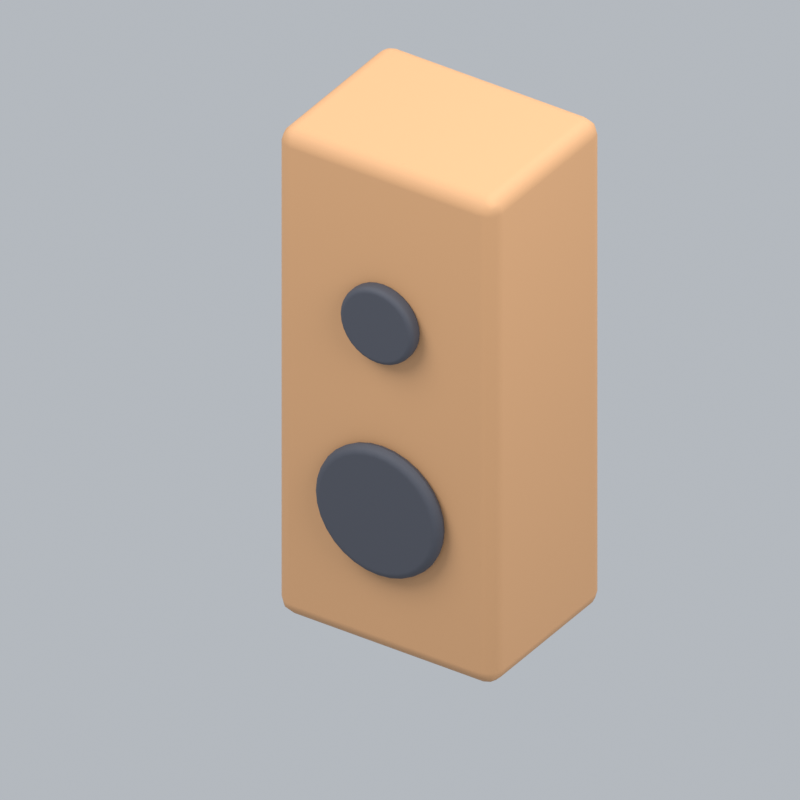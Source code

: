 # Source: livingSpeaker.blend  (saved by Blender 5.2.45; exported with 4.5.12 LTS)
import bpy
from mathutils import Matrix  # noqa: F401  (used for matrix-valued properties, if any)

bpy.ops.wm.read_factory_settings(use_empty=True)
scene = bpy.context.scene
scene.name = 'Scene'

# ---- collections
col_collection = bpy.data.collections.new('Collection'); scene.collection.children.link(col_collection)

# ---- materials (node trees are filled in below, after node groups)
mat_wood = bpy.data.materials.new('wood')
mat_wood.diffuse_color = (0.5841, 0.3185, 0.1529, 1.0)
mat_dark = bpy.data.materials.new('dark')
mat_dark.diffuse_color = (0.05951, 0.0648, 0.08438, 1.0)

# ---- material node trees
mat_wood.use_nodes = True; mat_wood.node_tree.nodes.clear()
_N = mat_wood.node_tree.nodes; _L = mat_wood.node_tree.links
n0 = _N.new('ShaderNodeBsdfPrincipled'); n0.name = 'Principled BSDF'; n0.location = (-200, 100)
n0.inputs[0].default_value = (0.5841, 0.3185, 0.1529, 1.0)
n0.inputs[2].default_value = 0.72
n0.inputs[10].default_value = 0.005
n1 = _N.new('ShaderNodeOutputMaterial'); n1.name = 'Material Output'; n1.location = (200, 100)
_L.new(n0.outputs[0], n1.inputs[0])
n1.is_active_output = True
mat_dark.use_nodes = True; mat_dark.node_tree.nodes.clear()
_N = mat_dark.node_tree.nodes; _L = mat_dark.node_tree.links
n0 = _N.new('ShaderNodeBsdfPrincipled'); n0.name = 'Principled BSDF'; n0.location = (-200, 100)
n0.inputs[0].default_value = (0.05951, 0.0648, 0.08438, 1.0)
n0.inputs[2].default_value = 0.72
n0.inputs[10].default_value = 0.005
n1 = _N.new('ShaderNodeOutputMaterial'); n1.name = 'Material Output'; n1.location = (200, 100)
_L.new(n0.outputs[0], n1.inputs[0])
n1.is_active_output = True

# ---- world
world_world = bpy.data.worlds.new('World'); scene.world = world_world
world_world.use_nodes = True; world_world.node_tree.nodes.clear()
_N = world_world.node_tree.nodes; _L = world_world.node_tree.links
n0 = _N.new('ShaderNodeOutputWorld'); n0.name = 'World Output'; n0.location = (200, 100)
n1 = _N.new('ShaderNodeBackground'); n1.name = 'Background'; n1.location = (-200, 100)
n1.inputs[0].default_value = (0.65, 0.69, 0.74, 1.0)
n1.inputs[1].default_value = 0.7
_L.new(n1.outputs[0], n0.inputs[0])
n0.is_active_output = True
world_world.color = (0.3, 0.3, 0.3)
world_world.sun_shadow_jitter_overblur = 0.0

# ---- cameras
cam_camera_097 = bpy.data.cameras.new('Camera.097')
cam_camera_097.type = 'ORTHO'
cam_camera_097.ortho_scale = 1.797

# ---- lights
light_area_288 = bpy.data.lights.new('Area.288', 'AREA')
light_area_288.energy = 500.0
light_area_288.shape = 'DISK'
light_area_288.size = 5.0
light_area_288.size_y = 1.0
light_area_289 = bpy.data.lights.new('Area.289', 'AREA')
light_area_289.energy = 180.0
light_area_289.shape = 'DISK'
light_area_289.size = 4.0
light_area_289.size_y = 1.0
light_area_290 = bpy.data.lights.new('Area.290', 'AREA')
light_area_290.energy = 300.0
light_area_290.shape = 'DISK'
light_area_290.size = 4.0
light_area_290.size_y = 1.0

# ---- meshes
me_cube_463 = bpy.data.meshes.new('Cube.463')
me_cube_463.from_pydata([(-0.295, -0.225, -0.65), (-0.295, -0.225, 0.65), (-0.295, 0.225, -0.65), (-0.295, 0.225, 0.65), (0.295, -0.225, -0.65), (0.295, -0.225, 0.65), (0.295, 0.225, -0.65), (0.295, 0.225, 0.65)], [], [(0, 1, 3, 2), (2, 3, 7, 6), (6, 7, 5, 4), (4, 5, 1, 0), (2, 6, 4, 0), (7, 3, 1, 5)])
_uv = me_cube_463.uv_layers.new(name='UVMap')
_uv.uv.foreach_set('vector', [0.375, 0.0, 0.625, 0.0, 0.625, 0.25, 0.375, 0.25, 0.375, 0.25, 0.625, 0.25, 0.625, 0.5, 0.375, 0.5, 0.375, 0.5, 0.625, 0.5, 0.625, 0.75, 0.375, 0.75, 0.375, 0.75, 0.625, 0.75, 0.625, 1.0, 0.375, 1.0, 0.125, 0.5, 0.375, 0.5, 0.375, 0.75, 0.125, 0.75, 0.625, 0.5, 0.875, 0.5, 0.875, 0.75, 0.625, 0.75])
me_cube_463.materials.append(mat_wood)
me_cube_463.update()
me_cylinder_095 = bpy.data.meshes.new('Cylinder.095')
me_cylinder_095.from_pydata([(0.0, 0.17, -0.02), (0.0, 0.17, 0.02), (0.03317, 0.1667, -0.02), (0.03317, 0.1667, 0.02), (0.06506, 0.1571, -0.02), (0.06506, 0.1571, 0.02), (0.09445, 0.1413, -0.02), (0.09445, 0.1413, 0.02), (0.1202, 0.1202, -0.02), (0.1202, 0.1202, 0.02), (0.1413, 0.09445, -0.02), (0.1413, 0.09445, 0.02), (0.1571, 0.06506, -0.02), (0.1571, 0.06506, 0.02), (0.1667, 0.03317, -0.02), (0.1667, 0.03317, 0.02), (0.17, 0.0, -0.02), (0.17, 0.0, 0.02), (0.1667, -0.03317, -0.02), (0.1667, -0.03317, 0.02), (0.1571, -0.06506, -0.02), (0.1571, -0.06506, 0.02), (0.1413, -0.09445, -0.02), (0.1413, -0.09445, 0.02), (0.1202, -0.1202, -0.02), (0.1202, -0.1202, 0.02), (0.09445, -0.1413, -0.02), (0.09445, -0.1413, 0.02), (0.06506, -0.1571, -0.02), (0.06506, -0.1571, 0.02), (0.03317, -0.1667, -0.02), (0.03317, -0.1667, 0.02), (0.0, -0.17, -0.02), (0.0, -0.17, 0.02), (-0.03317, -0.1667, -0.02), (-0.03317, -0.1667, 0.02), (-0.06506, -0.1571, -0.02), (-0.06506, -0.1571, 0.02), (-0.09445, -0.1413, -0.02), (-0.09445, -0.1413, 0.02), (-0.1202, -0.1202, -0.02), (-0.1202, -0.1202, 0.02), (-0.1413, -0.09445, -0.02), (-0.1413, -0.09445, 0.02), (-0.1571, -0.06506, -0.02), (-0.1571, -0.06506, 0.02), (-0.1667, -0.03317, -0.02), (-0.1667, -0.03317, 0.02), (-0.17, 0.0, -0.02), (-0.17, 0.0, 0.02), (-0.1667, 0.03317, -0.02), (-0.1667, 0.03317, 0.02), (-0.1571, 0.06506, -0.02), (-0.1571, 0.06506, 0.02), (-0.1413, 0.09445, -0.02), (-0.1413, 0.09445, 0.02), (-0.1202, 0.1202, -0.02), (-0.1202, 0.1202, 0.02), (-0.09445, 0.1413, -0.02), (-0.09445, 0.1413, 0.02), (-0.06506, 0.1571, -0.02), (-0.06506, 0.1571, 0.02), (-0.03317, 0.1667, -0.02), (-0.03317, 0.1667, 0.02)], [], [(0, 1, 3, 2), (2, 3, 5, 4), (4, 5, 7, 6), (6, 7, 9, 8), (8, 9, 11, 10), (10, 11, 13, 12), (12, 13, 15, 14), (14, 15, 17, 16), (16, 17, 19, 18), (18, 19, 21, 20), (20, 21, 23, 22), (22, 23, 25, 24), (24, 25, 27, 26), (26, 27, 29, 28), (28, 29, 31, 30), (30, 31, 33, 32), (32, 33, 35, 34), (34, 35, 37, 36), (36, 37, 39, 38), (38, 39, 41, 40), (40, 41, 43, 42), (42, 43, 45, 44), (44, 45, 47, 46), (46, 47, 49, 48), (48, 49, 51, 50), (50, 51, 53, 52), (52, 53, 55, 54), (54, 55, 57, 56), (56, 57, 59, 58), (58, 59, 61, 60), (3, 1, 63, 61, 59, 57, 55, 53, 51, 49, 47, 45, 43, 41, 39, 37, 35, 33, 31, 29, 27, 25, 23, 21, 19, 17, 15, 13, 11, 9, 7, 5), (60, 61, 63, 62), (62, 63, 1, 0), (0, 2, 4, 6, 8, 10, 12, 14, 16, 18, 20, 22, 24, 26, 28, 30, 32, 34, 36, 38, 40, 42, 44, 46, 48, 50, 52, 54, 56, 58, 60, 62)])
_uv = me_cylinder_095.uv_layers.new(name='UVMap')
_uv.uv.foreach_set('vector', [1.0, 0.5, 1.0, 1.0, 0.9688, 1.0, 0.9688, 0.5, 0.9688, 0.5, 0.9688, 1.0, 0.9375, 1.0, 0.9375, 0.5, 0.9375, 0.5, 0.9375, 1.0, 0.9062, 1.0, 0.9062, 0.5, 0.9062, 0.5, 0.9062, 1.0, 0.875, 1.0, 0.875, 0.5, 0.875, 0.5, 0.875, 1.0, 0.8438, 1.0, 0.8438, 0.5, 0.8438, 0.5, 0.8438, 1.0, 0.8125, 1.0, 0.8125, 0.5, 0.8125, 0.5, 0.8125, 1.0, 0.7812, 1.0, 0.7812, 0.5, 0.7812, 0.5, 0.7812, 1.0, 0.75, 1.0, 0.75, 0.5, 0.75, 0.5, 0.75, 1.0, 0.7188, 1.0, 0.7188, 0.5, 0.7188, 0.5, 0.7188, 1.0, 0.6875, 1.0, 0.6875, 0.5, 0.6875, 0.5, 0.6875, 1.0, 0.6562, 1.0, 0.6562, 0.5, 0.6562, 0.5, 0.6562, 1.0, 0.625, 1.0, 0.625, 0.5, 0.625, 0.5, 0.625, 1.0, 0.5938, 1.0, 0.5938, 0.5, 0.5938, 0.5, 0.5938, 1.0, 0.5625, 1.0, 0.5625, 0.5, 0.5625, 0.5, 0.5625, 1.0, 0.5312, 1.0, 0.5312, 0.5, 0.5312, 0.5, 0.5312, 1.0, 0.5, 1.0, 0.5, 0.5, 0.5, 0.5, 0.5, 1.0, 0.4688, 1.0, 0.4688, 0.5, 0.4688, 0.5, 0.4688, 1.0, 0.4375, 1.0, 0.4375, 0.5, 0.4375, 0.5, 0.4375, 1.0, 0.4062, 1.0, 0.4062, 0.5, 0.4062, 0.5, 0.4062, 1.0, 0.375, 1.0, 0.375, 0.5, 0.375, 0.5, 0.375, 1.0, 0.3438, 1.0, 0.3438, 0.5, 0.3438, 0.5, 0.3438, 1.0, 0.3125, 1.0, 0.3125, 0.5, 0.3125, 0.5, 0.3125, 1.0, 0.2812, 1.0, 0.2812, 0.5, 0.2812, 0.5, 0.2812, 1.0, 0.25, 1.0, 0.25, 0.5, 0.25, 0.5, 0.25, 1.0, 0.2188, 1.0, 0.2188, 0.5, 0.2188, 0.5, 0.2188, 1.0, 0.1875, 1.0, 0.1875, 0.5, 0.1875, 0.5, 0.1875, 1.0, 0.1562, 1.0, 0.1562, 0.5, 0.1562, 0.5, 0.1562, 1.0, 0.125, 1.0, 0.125, 0.5, 0.125, 0.5, 0.125, 1.0, 0.09375, 1.0, 0.09375, 0.5, 0.09375, 0.5, 0.09375, 1.0, 0.0625, 1.0, 0.0625, 0.5, 0.2968, 0.4854, 0.25, 0.49, 0.2032, 0.4854, 0.1582, 0.4717, 0.1167, 0.4496, 0.08029, 0.4197, 0.05045, 0.3833, 0.02827, 0.3418, 0.01461, 0.2968, 0.01, 0.25, 0.01461, 0.2032, 0.02827, 0.1582, 0.05045, 0.1167, 0.08029, 0.08029, 0.1167, 0.05045, 0.1582, 0.02827, 0.2032, 0.01461, 0.25, 0.01, 0.2968, 0.01461, 0.3418, 0.02827, 0.3833, 0.05045, 0.4197, 0.08029, 0.4496, 0.1167, 0.4717, 0.1582, 0.4854, 0.2032, 0.49, 0.25, 0.4854, 0.2968, 0.4717, 0.3418, 0.4496, 0.3833, 0.4197, 0.4197, 0.3833, 0.4496, 0.3418, 0.4717, 0.0625, 0.5, 0.0625, 1.0, 0.03125, 1.0, 0.03125, 0.5, 0.03125, 0.5, 0.03125, 1.0, 0.0, 1.0, 0.0, 0.5, 0.75, 0.49, 0.7968, 0.4854, 0.8418, 0.4717, 0.8833, 0.4496, 0.9197, 0.4197, 0.9496, 0.3833, 0.9717, 0.3418, 0.9854, 0.2968, 0.99, 0.25, 0.9854, 0.2032, 0.9717, 0.1582, 0.9496, 0.1167, 0.9197, 0.08029, 0.8833, 0.05045, 0.8418, 0.02827, 0.7968, 0.01461, 0.75, 0.01, 0.7032, 0.01461, 0.6582, 0.02827, 0.6167, 0.05045, 0.5803, 0.08029, 0.5504, 0.1167, 0.5283, 0.1582, 0.5146, 0.2032, 0.51, 0.25, 0.5146, 0.2968, 0.5283, 0.3418, 0.5504, 0.3833, 0.5803, 0.4197, 0.6167, 0.4496, 0.6582, 0.4717, 0.7032, 0.4854])
me_cylinder_095.materials.append(mat_dark)
me_cylinder_095.update()
me_cylinder_096 = bpy.data.meshes.new('Cylinder.096')
me_cylinder_096.from_pydata([(0.0, 0.1, -0.02), (0.0, 0.1, 0.02), (0.01951, 0.09808, -0.02), (0.01951, 0.09808, 0.02), (0.03827, 0.09239, -0.02), (0.03827, 0.09239, 0.02), (0.05556, 0.08315, -0.02), (0.05556, 0.08315, 0.02), (0.07071, 0.07071, -0.02), (0.07071, 0.07071, 0.02), (0.08315, 0.05556, -0.02), (0.08315, 0.05556, 0.02), (0.09239, 0.03827, -0.02), (0.09239, 0.03827, 0.02), (0.09808, 0.01951, -0.02), (0.09808, 0.01951, 0.02), (0.1, 0.0, -0.02), (0.1, 0.0, 0.02), (0.09808, -0.01951, -0.02), (0.09808, -0.01951, 0.02), (0.09239, -0.03827, -0.02), (0.09239, -0.03827, 0.02), (0.08315, -0.05556, -0.02), (0.08315, -0.05556, 0.02), (0.07071, -0.07071, -0.02), (0.07071, -0.07071, 0.02), (0.05556, -0.08315, -0.02), (0.05556, -0.08315, 0.02), (0.03827, -0.09239, -0.02), (0.03827, -0.09239, 0.02), (0.01951, -0.09808, -0.02), (0.01951, -0.09808, 0.02), (0.0, -0.1, -0.02), (0.0, -0.1, 0.02), (-0.01951, -0.09808, -0.02), (-0.01951, -0.09808, 0.02), (-0.03827, -0.09239, -0.02), (-0.03827, -0.09239, 0.02), (-0.05556, -0.08315, -0.02), (-0.05556, -0.08315, 0.02), (-0.07071, -0.07071, -0.02), (-0.07071, -0.07071, 0.02), (-0.08315, -0.05556, -0.02), (-0.08315, -0.05556, 0.02), (-0.09239, -0.03827, -0.02), (-0.09239, -0.03827, 0.02), (-0.09808, -0.01951, -0.02), (-0.09808, -0.01951, 0.02), (-0.1, 0.0, -0.02), (-0.1, 0.0, 0.02), (-0.09808, 0.01951, -0.02), (-0.09808, 0.01951, 0.02), (-0.09239, 0.03827, -0.02), (-0.09239, 0.03827, 0.02), (-0.08315, 0.05556, -0.02), (-0.08315, 0.05556, 0.02), (-0.07071, 0.07071, -0.02), (-0.07071, 0.07071, 0.02), (-0.05556, 0.08315, -0.02), (-0.05556, 0.08315, 0.02), (-0.03827, 0.09239, -0.02), (-0.03827, 0.09239, 0.02), (-0.01951, 0.09808, -0.02), (-0.01951, 0.09808, 0.02)], [], [(0, 1, 3, 2), (2, 3, 5, 4), (4, 5, 7, 6), (6, 7, 9, 8), (8, 9, 11, 10), (10, 11, 13, 12), (12, 13, 15, 14), (14, 15, 17, 16), (16, 17, 19, 18), (18, 19, 21, 20), (20, 21, 23, 22), (22, 23, 25, 24), (24, 25, 27, 26), (26, 27, 29, 28), (28, 29, 31, 30), (30, 31, 33, 32), (32, 33, 35, 34), (34, 35, 37, 36), (36, 37, 39, 38), (38, 39, 41, 40), (40, 41, 43, 42), (42, 43, 45, 44), (44, 45, 47, 46), (46, 47, 49, 48), (48, 49, 51, 50), (50, 51, 53, 52), (52, 53, 55, 54), (54, 55, 57, 56), (56, 57, 59, 58), (58, 59, 61, 60), (3, 1, 63, 61, 59, 57, 55, 53, 51, 49, 47, 45, 43, 41, 39, 37, 35, 33, 31, 29, 27, 25, 23, 21, 19, 17, 15, 13, 11, 9, 7, 5), (60, 61, 63, 62), (62, 63, 1, 0), (0, 2, 4, 6, 8, 10, 12, 14, 16, 18, 20, 22, 24, 26, 28, 30, 32, 34, 36, 38, 40, 42, 44, 46, 48, 50, 52, 54, 56, 58, 60, 62)])
_uv = me_cylinder_096.uv_layers.new(name='UVMap')
_uv.uv.foreach_set('vector', [1.0, 0.5, 1.0, 1.0, 0.9688, 1.0, 0.9688, 0.5, 0.9688, 0.5, 0.9688, 1.0, 0.9375, 1.0, 0.9375, 0.5, 0.9375, 0.5, 0.9375, 1.0, 0.9062, 1.0, 0.9062, 0.5, 0.9062, 0.5, 0.9062, 1.0, 0.875, 1.0, 0.875, 0.5, 0.875, 0.5, 0.875, 1.0, 0.8438, 1.0, 0.8438, 0.5, 0.8438, 0.5, 0.8438, 1.0, 0.8125, 1.0, 0.8125, 0.5, 0.8125, 0.5, 0.8125, 1.0, 0.7812, 1.0, 0.7812, 0.5, 0.7812, 0.5, 0.7812, 1.0, 0.75, 1.0, 0.75, 0.5, 0.75, 0.5, 0.75, 1.0, 0.7188, 1.0, 0.7188, 0.5, 0.7188, 0.5, 0.7188, 1.0, 0.6875, 1.0, 0.6875, 0.5, 0.6875, 0.5, 0.6875, 1.0, 0.6562, 1.0, 0.6562, 0.5, 0.6562, 0.5, 0.6562, 1.0, 0.625, 1.0, 0.625, 0.5, 0.625, 0.5, 0.625, 1.0, 0.5938, 1.0, 0.5938, 0.5, 0.5938, 0.5, 0.5938, 1.0, 0.5625, 1.0, 0.5625, 0.5, 0.5625, 0.5, 0.5625, 1.0, 0.5312, 1.0, 0.5312, 0.5, 0.5312, 0.5, 0.5312, 1.0, 0.5, 1.0, 0.5, 0.5, 0.5, 0.5, 0.5, 1.0, 0.4688, 1.0, 0.4688, 0.5, 0.4688, 0.5, 0.4688, 1.0, 0.4375, 1.0, 0.4375, 0.5, 0.4375, 0.5, 0.4375, 1.0, 0.4062, 1.0, 0.4062, 0.5, 0.4062, 0.5, 0.4062, 1.0, 0.375, 1.0, 0.375, 0.5, 0.375, 0.5, 0.375, 1.0, 0.3438, 1.0, 0.3438, 0.5, 0.3438, 0.5, 0.3438, 1.0, 0.3125, 1.0, 0.3125, 0.5, 0.3125, 0.5, 0.3125, 1.0, 0.2812, 1.0, 0.2812, 0.5, 0.2812, 0.5, 0.2812, 1.0, 0.25, 1.0, 0.25, 0.5, 0.25, 0.5, 0.25, 1.0, 0.2188, 1.0, 0.2188, 0.5, 0.2188, 0.5, 0.2188, 1.0, 0.1875, 1.0, 0.1875, 0.5, 0.1875, 0.5, 0.1875, 1.0, 0.1562, 1.0, 0.1562, 0.5, 0.1562, 0.5, 0.1562, 1.0, 0.125, 1.0, 0.125, 0.5, 0.125, 0.5, 0.125, 1.0, 0.09375, 1.0, 0.09375, 0.5, 0.09375, 0.5, 0.09375, 1.0, 0.0625, 1.0, 0.0625, 0.5, 0.2968, 0.4854, 0.25, 0.49, 0.2032, 0.4854, 0.1582, 0.4717, 0.1167, 0.4496, 0.08029, 0.4197, 0.05045, 0.3833, 0.02827, 0.3418, 0.01461, 0.2968, 0.01, 0.25, 0.01461, 0.2032, 0.02827, 0.1582, 0.05045, 0.1167, 0.08029, 0.08029, 0.1167, 0.05045, 0.1582, 0.02827, 0.2032, 0.01461, 0.25, 0.01, 0.2968, 0.01461, 0.3418, 0.02827, 0.3833, 0.05045, 0.4197, 0.08029, 0.4496, 0.1167, 0.4717, 0.1582, 0.4854, 0.2032, 0.49, 0.25, 0.4854, 0.2968, 0.4717, 0.3418, 0.4496, 0.3833, 0.4197, 0.4197, 0.3833, 0.4496, 0.3418, 0.4717, 0.0625, 0.5, 0.0625, 1.0, 0.03125, 1.0, 0.03125, 0.5, 0.03125, 0.5, 0.03125, 1.0, 0.0, 1.0, 0.0, 0.5, 0.75, 0.49, 0.7968, 0.4854, 0.8418, 0.4717, 0.8833, 0.4496, 0.9197, 0.4197, 0.9496, 0.3833, 0.9717, 0.3418, 0.9854, 0.2968, 0.99, 0.25, 0.9854, 0.2032, 0.9717, 0.1582, 0.9496, 0.1167, 0.9197, 0.08029, 0.8833, 0.05045, 0.8418, 0.02827, 0.7968, 0.01461, 0.75, 0.01, 0.7032, 0.01461, 0.6582, 0.02827, 0.6167, 0.05045, 0.5803, 0.08029, 0.5504, 0.1167, 0.5283, 0.1582, 0.5146, 0.2032, 0.51, 0.25, 0.5146, 0.2968, 0.5283, 0.3418, 0.5504, 0.3833, 0.5803, 0.4197, 0.6167, 0.4496, 0.6582, 0.4717, 0.7032, 0.4854])
me_cylinder_096.materials.append(mat_dark)
me_cylinder_096.update()

# ---- objects
ob_fixed_isometric_camera = bpy.data.objects.new('Fixed isometric camera', cam_camera_097)
ob_warm_key = bpy.data.objects.new('Warm key', light_area_288)
ob_fill = bpy.data.objects.new('Fill', light_area_289)
ob_rim = bpy.data.objects.new('Rim', light_area_290)
ob_speaker = bpy.data.objects.new('Speaker', me_cube_463)
ob_speaker_cone = bpy.data.objects.new('Speaker cone', me_cylinder_095)
ob_speaker_cone_001 = bpy.data.objects.new('Speaker cone.001', me_cylinder_096)
ob_livingspeaker_orientation = bpy.data.objects.new('livingSpeaker orientation', None)

# ---- transforms, parenting, visibility, modifiers, constraints
ob_fixed_isometric_camera.location = (6.0, -9.16, 7.683)
ob_fixed_isometric_camera.rotation_euler = (0.9964, 2.214e-08, 0.588)
ob_warm_key.location = (-3.0, -4.0, 7.0)
ob_warm_key.rotation_euler = (0.6947, -4.874e-08, -0.6435)
ob_fill.location = (4.0, -1.0, 4.0)
ob_fill.rotation_euler = (0.9418, 9.221e-09, 1.326)
ob_rim.location = (1.0, 4.0, 6.0)
ob_rim.rotation_euler = (0.6896, -5.112e-08, 2.897)
ob_speaker.parent = ob_livingspeaker_orientation
ob_speaker.location = (0.0, 0.0, 0.69)
_m = ob_speaker.modifiers.new('Rounded edges', 'BEVEL')
_m.width = 0.04
_m.width_pct = 0.04
_m.segments = 3
_m = ob_speaker.modifiers.new('Weighted normals', 'WEIGHTED_NORMAL')
ob_speaker_cone.parent = ob_livingspeaker_orientation
ob_speaker_cone.location = (0.0, -0.24, 0.43)
ob_speaker_cone.rotation_euler = (1.571, 0.0, 0.0)
_m = ob_speaker_cone.modifiers.new('Soft rim', 'BEVEL')
_m.width = 0.0238
_m.width_pct = 0.0238
_m.segments = 3
_m = ob_speaker_cone.modifiers.new('Weighted normals', 'WEIGHTED_NORMAL')
ob_speaker_cone_001.parent = ob_livingspeaker_orientation
ob_speaker_cone_001.location = (0.0, -0.24, 0.93)
ob_speaker_cone_001.rotation_euler = (1.571, 0.0, 0.0)
_m = ob_speaker_cone_001.modifiers.new('Soft rim', 'BEVEL')
_m.width = 0.014
_m.width_pct = 0.014
_m.segments = 3
_m = ob_speaker_cone_001.modifiers.new('Weighted normals', 'WEIGHTED_NORMAL')
ob_livingspeaker_orientation.location = (0.0, 0.0, 0.0)

# ---- collection membership
col_collection.objects.link(ob_fixed_isometric_camera)
col_collection.objects.link(ob_warm_key)
col_collection.objects.link(ob_fill)
col_collection.objects.link(ob_rim)
col_collection.objects.link(ob_speaker)
col_collection.objects.link(ob_speaker_cone)
col_collection.objects.link(ob_speaker_cone_001)
col_collection.objects.link(ob_livingspeaker_orientation)

# ---- scene / render settings (as saved in the file)
scene.camera = ob_fixed_isometric_camera
scene.frame_start = 1; scene.frame_end = 1; scene.frame_set(1)
scene.render.engine = 'BLENDER_EEVEE_NEXT'
scene.render.resolution_x = 256
scene.render.resolution_y = 256
scene.render.fps = 12
scene.render.film_transparent = True
scene.render.bake_bias = 0.0
scene.render.bake_samples = 0
scene.render.compositor_device = 'GPU'
scene.eevee.taa_render_samples = 24
scene.eevee.use_volume_custom_range = False
scene.eevee.fast_gi_thickness_near = 0.1
scene.eevee.fast_gi_thickness_far = 0.0
scene.eevee.ray_tracing_options.screen_trace_thickness = 0.1
scene.view_settings.view_transform = 'Standard'
bpy.context.view_layer.update()

